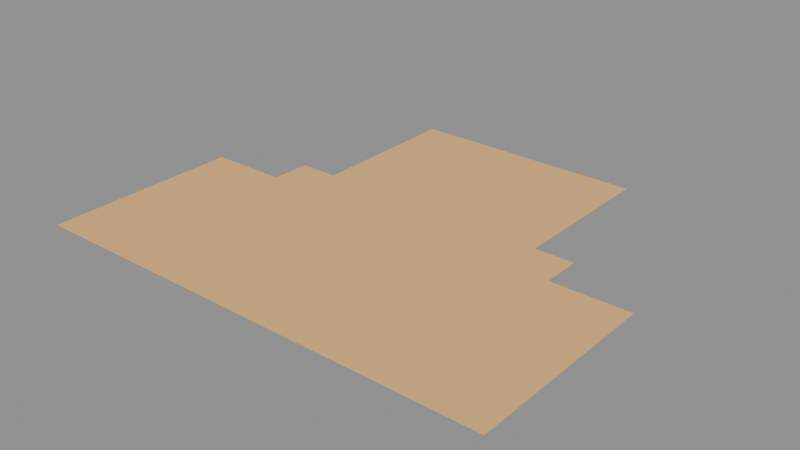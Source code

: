 # Source: LVL_KES_011_TownshipWarehouse.blend  (saved by Blender 4.2.66; exported with 4.5.12 LTS)
import bpy
from mathutils import Matrix  # noqa: F401  (used for matrix-valued properties, if any)

bpy.ops.wm.read_factory_settings(use_empty=True)
scene = bpy.context.scene
scene.name = 'LVL_KES_011_TownshipWarehouse'

# ---- collections
col_lvl_kes_011_townshipwarehouse = bpy.data.collections.new('LVL_KES_011_TownshipWarehouse'); scene.collection.children.link(col_lvl_kes_011_townshipwarehouse)
col_lvl_kes_011_townshipwarehouse_blockout = bpy.data.collections.new('LVL_KES_011_TownshipWarehouse_Blockout'); col_lvl_kes_011_townshipwarehouse.children.link(col_lvl_kes_011_townshipwarehouse_blockout)
col_lvl_kes_011_townshipwarehouse_terrain = bpy.data.collections.new('LVL_KES_011_TownshipWarehouse_Terrain'); col_lvl_kes_011_townshipwarehouse.children.link(col_lvl_kes_011_townshipwarehouse_terrain)
col_lvl_kes_011_townshipwarehouse_markers = bpy.data.collections.new('LVL_KES_011_TownshipWarehouse_Markers'); col_lvl_kes_011_townshipwarehouse.children.link(col_lvl_kes_011_townshipwarehouse_markers)
col_lvl_kes_011_townshipwarehouse_volumes = bpy.data.collections.new('LVL_KES_011_TownshipWarehouse_Volumes'); col_lvl_kes_011_townshipwarehouse.children.link(col_lvl_kes_011_townshipwarehouse_volumes)
col_lvl_kes_011_townshipwarehouse_splines = bpy.data.collections.new('LVL_KES_011_TownshipWarehouse_Splines'); col_lvl_kes_011_townshipwarehouse.children.link(col_lvl_kes_011_townshipwarehouse_splines)
col_lvl_kes_011_townshipwarehouse_cameras = bpy.data.collections.new('LVL_KES_011_TownshipWarehouse_Cameras'); col_lvl_kes_011_townshipwarehouse.children.link(col_lvl_kes_011_townshipwarehouse_cameras)
col_lvl_kes_011_townshipwarehouse_reference = bpy.data.collections.new('LVL_KES_011_TownshipWarehouse_Reference'); col_lvl_kes_011_townshipwarehouse.children.link(col_lvl_kes_011_townshipwarehouse_reference)

# ---- materials (node trees are filled in below, after node groups)
mat_mi_blockout_kes = bpy.data.materials.new('MI_Blockout_KES')
mat_mi_blockout_kes.diffuse_color = (0.85, 0.5, 0.2, 1.0)

# ---- material node trees

# ---- meshes
me_blk_rackingaisles_floor = bpy.data.meshes.new('BLK_RackingAisles_Floor')
me_blk_rackingaisles_floor.from_pydata([(-30.0, -20.0, -0.1), (-30.0, -20.0, 0.1), (-30.0, 20.0, -0.1), (-30.0, 20.0, 0.1), (30.0, -20.0, -0.1), (30.0, -20.0, 0.1), (30.0, 20.0, -0.1), (30.0, 20.0, 0.1)], [], [(0, 1, 3, 2), (2, 3, 7, 6), (6, 7, 5, 4), (4, 5, 1, 0), (2, 6, 4, 0), (7, 3, 1, 5)])
me_blk_rackingaisles_floor.materials.append(mat_mi_blockout_kes)
me_blk_rackingaisles_floor.update()
me_blk_loadingdock_floor = bpy.data.meshes.new('BLK_LoadingDock_Floor')
me_blk_loadingdock_floor.from_pydata([(-40.0, -5.0, -0.1), (-40.0, -5.0, 0.1), (-40.0, 5.0, -0.1), (-40.0, 5.0, 0.1), (40.0, -5.0, -0.1), (40.0, -5.0, 0.1), (40.0, 5.0, -0.1), (40.0, 5.0, 0.1)], [], [(0, 1, 3, 2), (2, 3, 7, 6), (6, 7, 5, 4), (4, 5, 1, 0), (2, 6, 4, 0), (7, 3, 1, 5)])
me_blk_loadingdock_floor.materials.append(mat_mi_blockout_kes)
me_blk_loadingdock_floor.update()
me_blk_lot_floor = bpy.data.meshes.new('BLK_Lot_Floor')
me_blk_lot_floor.from_pydata([(-60.0, -25.0, -0.1), (-60.0, -25.0, 0.1), (-60.0, 25.0, -0.1), (-60.0, 25.0, 0.1), (60.0, -25.0, -0.1), (60.0, -25.0, 0.1), (60.0, 25.0, -0.1), (60.0, 25.0, 0.1)], [], [(0, 1, 3, 2), (2, 3, 7, 6), (6, 7, 5, 4), (4, 5, 1, 0), (2, 6, 4, 0), (7, 3, 1, 5)])
me_blk_lot_floor.materials.append(mat_mi_blockout_kes)
me_blk_lot_floor.update()
me_vol_room_rackingaisles = bpy.data.meshes.new('VOL_Room_RackingAisles')
me_vol_room_rackingaisles.from_pydata([(-30.0, -20.0, -6.0), (-30.0, -20.0, 6.0), (-30.0, 20.0, -6.0), (-30.0, 20.0, 6.0), (30.0, -20.0, -6.0), (30.0, -20.0, 6.0), (30.0, 20.0, -6.0), (30.0, 20.0, 6.0)], [], [(0, 1, 3, 2), (2, 3, 7, 6), (6, 7, 5, 4), (4, 5, 1, 0), (2, 6, 4, 0), (7, 3, 1, 5)])
me_vol_room_rackingaisles.update()
me_vol_room_loadingdock = bpy.data.meshes.new('VOL_Room_LoadingDock')
me_vol_room_loadingdock.from_pydata([(-40.0, -5.0, -2.5), (-40.0, -5.0, 2.5), (-40.0, 5.0, -2.5), (-40.0, 5.0, 2.5), (40.0, -5.0, -2.5), (40.0, -5.0, 2.5), (40.0, 5.0, -2.5), (40.0, 5.0, 2.5)], [], [(0, 1, 3, 2), (2, 3, 7, 6), (6, 7, 5, 4), (4, 5, 1, 0), (2, 6, 4, 0), (7, 3, 1, 5)])
me_vol_room_loadingdock.update()
me_vol_room_lot = bpy.data.meshes.new('VOL_Room_Lot')
me_vol_room_lot.from_pydata([(-60.0, -25.0, 0.0), (-60.0, -25.0, 0.0), (-60.0, 25.0, 0.0), (-60.0, 25.0, 0.0), (60.0, -25.0, 0.0), (60.0, -25.0, 0.0), (60.0, 25.0, 0.0), (60.0, 25.0, 0.0)], [], [(0, 1, 3, 2), (2, 3, 7, 6), (6, 7, 5, 4), (4, 5, 1, 0), (2, 6, 4, 0), (7, 3, 1, 5)])
me_vol_room_lot.update()
me_trg_m1_05_mule = bpy.data.meshes.new('TRG_M1_05_Mule')
me_trg_m1_05_mule.from_pydata([(-2.0, -2.0, -1.5), (-2.0, -2.0, 1.5), (-2.0, 2.0, -1.5), (-2.0, 2.0, 1.5), (2.0, -2.0, -1.5), (2.0, -2.0, 1.5), (2.0, 2.0, -1.5), (2.0, 2.0, 1.5)], [], [(0, 1, 3, 2), (2, 3, 7, 6), (6, 7, 5, 4), (4, 5, 1, 0), (2, 6, 4, 0), (7, 3, 1, 5)])
me_trg_m1_05_mule.update()
me_ref_bounds = bpy.data.meshes.new('REF_Bounds')
me_ref_bounds.from_pydata([(-60.0, -55.0, -6.0), (-60.0, -55.0, 6.0), (-60.0, 55.0, -6.0), (-60.0, 55.0, 6.0), (60.0, -55.0, -6.0), (60.0, -55.0, 6.0), (60.0, 55.0, -6.0), (60.0, 55.0, 6.0)], [], [(0, 1, 3, 2), (2, 3, 7, 6), (6, 7, 5, 4), (4, 5, 1, 0), (2, 6, 4, 0), (7, 3, 1, 5)])
me_ref_bounds.update()
me_ref_human_1p8m = bpy.data.meshes.new('REF_Human_1p8m')
me_ref_human_1p8m.from_pydata([(0.0, 0.3, -0.9), (0.0, 0.3, 0.9), (0.15, 0.2598, -0.9), (0.15, 0.2598, 0.9), (0.2598, 0.15, -0.9), (0.2598, 0.15, 0.9), (0.3, 0.0, -0.9), (0.3, 0.0, 0.9), (0.2598, -0.15, -0.9), (0.2598, -0.15, 0.9), (0.15, -0.2598, -0.9), (0.15, -0.2598, 0.9), (0.0, -0.3, -0.9), (0.0, -0.3, 0.9), (-0.15, -0.2598, -0.9), (-0.15, -0.2598, 0.9), (-0.2598, -0.15, -0.9), (-0.2598, -0.15, 0.9), (-0.3, 0.0, -0.9), (-0.3, 0.0, 0.9), (-0.2598, 0.15, -0.9), (-0.2598, 0.15, 0.9), (-0.15, 0.2598, -0.9), (-0.15, 0.2598, 0.9)], [], [(0, 1, 3, 2), (2, 3, 5, 4), (4, 5, 7, 6), (6, 7, 9, 8), (8, 9, 11, 10), (10, 11, 13, 12), (12, 13, 15, 14), (14, 15, 17, 16), (16, 17, 19, 18), (18, 19, 21, 20), (3, 1, 23, 21, 19, 17, 15, 13, 11, 9, 7, 5), (20, 21, 23, 22), (22, 23, 1, 0), (0, 2, 4, 6, 8, 10, 12, 14, 16, 18, 20, 22)])
me_ref_human_1p8m.update()

# ---- objects
ob_lvl_kes_011_townshipwarehouse = bpy.data.objects.new('LVL_KES_011_TownshipWarehouse', None)
ob_blk_rackingaisles_floor = bpy.data.objects.new('BLK_RackingAisles_Floor', me_blk_rackingaisles_floor)
ob_blk_loadingdock_floor = bpy.data.objects.new('BLK_LoadingDock_Floor', me_blk_loadingdock_floor)
ob_blk_lot_floor = bpy.data.objects.new('BLK_Lot_Floor', me_blk_lot_floor)
ob_ps_m1_05_warehouse = bpy.data.objects.new('PS_M1_05_Warehouse', None)
ob_vol_room_rackingaisles = bpy.data.objects.new('VOL_Room_RackingAisles', me_vol_room_rackingaisles)
ob_vol_room_loadingdock = bpy.data.objects.new('VOL_Room_LoadingDock', me_vol_room_loadingdock)
ob_vol_room_lot = bpy.data.objects.new('VOL_Room_Lot', me_vol_room_lot)
ob_trg_m1_05_mule = bpy.data.objects.new('TRG_M1_05_Mule', me_trg_m1_05_mule)
ob_ref_bounds = bpy.data.objects.new('REF_Bounds', me_ref_bounds)
ob_ref_human_1p8m = bpy.data.objects.new('REF_Human_1p8m', me_ref_human_1p8m)

# ---- transforms, parenting, visibility, modifiers, constraints
ob_lvl_kes_011_townshipwarehouse.location = (0.0, 0.0, 0.0)
ob_lvl_kes_011_townshipwarehouse.empty_display_type = 'CUBE'
ob_lvl_kes_011_townshipwarehouse.empty_display_size = 2.0
ob_blk_rackingaisles_floor.location = (0.0, 25.0, -0.1)
ob_blk_loadingdock_floor.location = (0.0, 0.0, -0.1)
ob_blk_lot_floor.location = (0.0, -30.0, -0.1)
ob_ps_m1_05_warehouse.location = (0.0, 25.0, 0.1)
ob_ps_m1_05_warehouse.empty_display_type = 'ARROWS'
ob_vol_room_rackingaisles.location = (0.0, 25.0, 6.0)
ob_vol_room_rackingaisles.hide_render = True
ob_vol_room_rackingaisles.display_type = 'WIRE'
ob_vol_room_loadingdock.location = (0.0, 0.0, 2.5)
ob_vol_room_loadingdock.hide_render = True
ob_vol_room_loadingdock.display_type = 'WIRE'
ob_vol_room_lot.location = (0.0, -30.0, 0.0)
ob_vol_room_lot.hide_render = True
ob_vol_room_lot.display_type = 'WIRE'
ob_trg_m1_05_mule.location = (0.0, 0.0, 1.5)
ob_trg_m1_05_mule.hide_render = True
ob_trg_m1_05_mule.display_type = 'WIRE'
ob_ref_bounds.location = (0.0, 0.0, 6.0)
ob_ref_bounds.hide_render = True
ob_ref_bounds.display_type = 'WIRE'
ob_ref_human_1p8m.location = (1.5, 25.0, 0.9)
ob_ref_human_1p8m.hide_render = True
ob_ref_human_1p8m.display_type = 'WIRE'

# ---- collection membership
scene.collection.objects.link(ob_lvl_kes_011_townshipwarehouse)
col_lvl_kes_011_townshipwarehouse_blockout.objects.link(ob_blk_rackingaisles_floor)
col_lvl_kes_011_townshipwarehouse_blockout.objects.link(ob_blk_loadingdock_floor)
col_lvl_kes_011_townshipwarehouse_blockout.objects.link(ob_blk_lot_floor)
col_lvl_kes_011_townshipwarehouse_markers.objects.link(ob_ps_m1_05_warehouse)
col_lvl_kes_011_townshipwarehouse_volumes.objects.link(ob_vol_room_rackingaisles)
col_lvl_kes_011_townshipwarehouse_volumes.objects.link(ob_vol_room_loadingdock)
col_lvl_kes_011_townshipwarehouse_volumes.objects.link(ob_vol_room_lot)
col_lvl_kes_011_townshipwarehouse_volumes.objects.link(ob_trg_m1_05_mule)
col_lvl_kes_011_townshipwarehouse_reference.objects.link(ob_ref_bounds)
col_lvl_kes_011_townshipwarehouse_reference.objects.link(ob_ref_human_1p8m)

# ---- scene / render settings (as saved in the file)
scene.frame_start = 1; scene.frame_end = 250; scene.frame_set(1)
scene.render.engine = 'BLENDER_EEVEE_NEXT'
bpy.context.view_layer.update()

# ---- added for rendering (the .blend has no active camera and no usable light): camera, sun + grey world if the file has none
cam_auto = bpy.data.cameras.new('AutoCamera')
cam_auto.lens = 50.0
cam_auto.sensor_width = 36.0
cam_auto.clip_end = 2536.4
ob_auto_camera = bpy.data.objects.new('AutoCamera', cam_auto)
scene.collection.objects.link(ob_auto_camera)
ob_auto_camera.location = (144.525, -178.43, 115.52)
ob_auto_camera.rotation_euler = (1.09748, -7.21219e-08, 0.694738)
scene.camera = ob_auto_camera
light_auto_sun = bpy.data.lights.new('AutoSun', 'SUN')
light_auto_sun.energy = 3.0
light_auto_sun.angle = 0.0523599
ob_auto_sun = bpy.data.objects.new('AutoSun', light_auto_sun)
scene.collection.objects.link(ob_auto_sun)
ob_auto_sun.rotation_euler = (0.872665, 0.174533, 0.523599)
if scene.world is None:
    world_auto = bpy.data.worlds.new('AutoWorld')
    world_auto.color = (0.3, 0.3, 0.3)
    scene.world = world_auto
bpy.context.view_layer.update()
